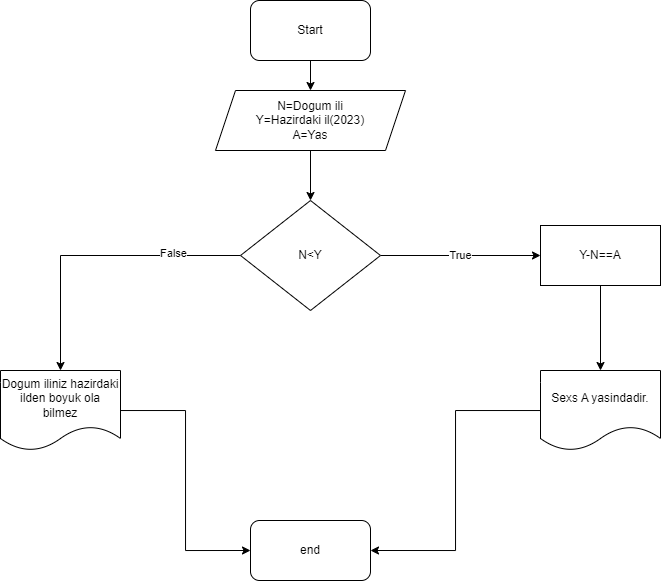

The diagram above was exported from draw.io. Its source (the exported page's mxGraphModel, read from the mxfile embedded in the PNG):
<mxGraphModel dx="768" dy="425" grid="1" gridSize="10" guides="1" tooltips="1" connect="1" arrows="1" fold="1" page="1" pageScale="1" pageWidth="850" pageHeight="1100" math="0" shadow="0">
  <root>
    <mxCell id="0" />
    <mxCell id="1" parent="0" />
    <mxCell id="JpD880P_EAKnd_g8Ypy8-19" style="edgeStyle=orthogonalEdgeStyle;rounded=0;orthogonalLoop=1;jettySize=auto;html=1;" edge="1" parent="1" source="JpD880P_EAKnd_g8Ypy8-1" target="JpD880P_EAKnd_g8Ypy8-2">
      <mxGeometry relative="1" as="geometry" />
    </mxCell>
    <mxCell id="JpD880P_EAKnd_g8Ypy8-1" value="Start" style="rounded=1;whiteSpace=wrap;html=1;" vertex="1" parent="1">
      <mxGeometry x="340" y="50" width="120" height="60" as="geometry" />
    </mxCell>
    <mxCell id="JpD880P_EAKnd_g8Ypy8-18" style="edgeStyle=orthogonalEdgeStyle;rounded=0;orthogonalLoop=1;jettySize=auto;html=1;" edge="1" parent="1" source="JpD880P_EAKnd_g8Ypy8-2" target="JpD880P_EAKnd_g8Ypy8-4">
      <mxGeometry relative="1" as="geometry" />
    </mxCell>
    <mxCell id="JpD880P_EAKnd_g8Ypy8-2" value="N=Dogum ili&lt;br&gt;Y=Hazirdaki il(2023)&lt;br&gt;A=Yas" style="shape=parallelogram;perimeter=parallelogramPerimeter;whiteSpace=wrap;html=1;fixedSize=1;" vertex="1" parent="1">
      <mxGeometry x="305" y="140" width="190" height="60" as="geometry" />
    </mxCell>
    <mxCell id="JpD880P_EAKnd_g8Ypy8-10" value="True" style="edgeStyle=orthogonalEdgeStyle;rounded=0;orthogonalLoop=1;jettySize=auto;html=1;entryX=0;entryY=0.5;entryDx=0;entryDy=0;" edge="1" parent="1" source="JpD880P_EAKnd_g8Ypy8-4" target="JpD880P_EAKnd_g8Ypy8-9">
      <mxGeometry relative="1" as="geometry" />
    </mxCell>
    <mxCell id="JpD880P_EAKnd_g8Ypy8-13" style="edgeStyle=orthogonalEdgeStyle;rounded=0;orthogonalLoop=1;jettySize=auto;html=1;" edge="1" parent="1" source="JpD880P_EAKnd_g8Ypy8-4">
      <mxGeometry relative="1" as="geometry">
        <mxPoint x="150" y="420" as="targetPoint" />
      </mxGeometry>
    </mxCell>
    <mxCell id="JpD880P_EAKnd_g8Ypy8-20" value="False" style="edgeLabel;html=1;align=center;verticalAlign=middle;resizable=0;points=[];" vertex="1" connectable="0" parent="JpD880P_EAKnd_g8Ypy8-13">
      <mxGeometry x="-0.546" y="-2" relative="1" as="geometry">
        <mxPoint as="offset" />
      </mxGeometry>
    </mxCell>
    <mxCell id="JpD880P_EAKnd_g8Ypy8-4" value="N&amp;lt;Y" style="rhombus;whiteSpace=wrap;html=1;" vertex="1" parent="1">
      <mxGeometry x="330" y="250" width="140" height="110" as="geometry" />
    </mxCell>
    <mxCell id="JpD880P_EAKnd_g8Ypy8-12" style="edgeStyle=orthogonalEdgeStyle;rounded=0;orthogonalLoop=1;jettySize=auto;html=1;entryX=0.5;entryY=0;entryDx=0;entryDy=0;" edge="1" parent="1" source="JpD880P_EAKnd_g8Ypy8-9" target="JpD880P_EAKnd_g8Ypy8-11">
      <mxGeometry relative="1" as="geometry" />
    </mxCell>
    <mxCell id="JpD880P_EAKnd_g8Ypy8-9" value="Y-N==A" style="rounded=0;whiteSpace=wrap;html=1;" vertex="1" parent="1">
      <mxGeometry x="630" y="275" width="120" height="60" as="geometry" />
    </mxCell>
    <mxCell id="JpD880P_EAKnd_g8Ypy8-17" style="edgeStyle=orthogonalEdgeStyle;rounded=0;orthogonalLoop=1;jettySize=auto;html=1;entryX=1;entryY=0.5;entryDx=0;entryDy=0;" edge="1" parent="1" source="JpD880P_EAKnd_g8Ypy8-11" target="JpD880P_EAKnd_g8Ypy8-15">
      <mxGeometry relative="1" as="geometry" />
    </mxCell>
    <mxCell id="JpD880P_EAKnd_g8Ypy8-11" value="Sexs A yasindadir." style="shape=document;whiteSpace=wrap;html=1;boundedLbl=1;" vertex="1" parent="1">
      <mxGeometry x="630" y="420" width="120" height="80" as="geometry" />
    </mxCell>
    <mxCell id="JpD880P_EAKnd_g8Ypy8-16" style="edgeStyle=orthogonalEdgeStyle;rounded=0;orthogonalLoop=1;jettySize=auto;html=1;entryX=0;entryY=0.5;entryDx=0;entryDy=0;" edge="1" parent="1" source="JpD880P_EAKnd_g8Ypy8-14" target="JpD880P_EAKnd_g8Ypy8-15">
      <mxGeometry relative="1" as="geometry" />
    </mxCell>
    <mxCell id="JpD880P_EAKnd_g8Ypy8-14" value="Dogum iliniz hazirdaki ilden boyuk ola bilmez" style="shape=document;whiteSpace=wrap;html=1;boundedLbl=1;" vertex="1" parent="1">
      <mxGeometry x="90" y="420" width="120" height="80" as="geometry" />
    </mxCell>
    <mxCell id="JpD880P_EAKnd_g8Ypy8-15" value="end" style="rounded=1;whiteSpace=wrap;html=1;" vertex="1" parent="1">
      <mxGeometry x="340" y="570" width="120" height="60" as="geometry" />
    </mxCell>
  </root>
</mxGraphModel>